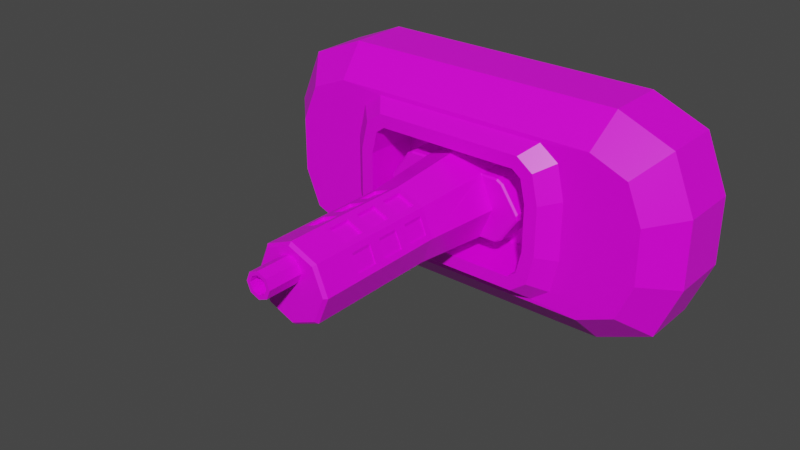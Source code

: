 # Source: WW1SideMG.blend  (saved by Blender 2.91.10; exported with 4.5.12 LTS)
import bpy
from mathutils import Matrix  # noqa: F401  (used for matrix-valued properties, if any)

bpy.ops.wm.read_factory_settings(use_empty=True)
scene = bpy.context.scene
scene.name = 'Scene'

# ---- collections
col_collection = bpy.data.collections.new('Collection'); scene.collection.children.link(col_collection)

# ---- images (referenced by path relative to the original .blend; pixels are not part of the script)
import os
ASSET_DIR = os.environ.get("B2B_ASSET_DIR", "")  # directory of the original .blend (textures are referenced by path, not embedded)
HERE = os.path.dirname(os.path.abspath(__file__))  # packed textures are extracted next to this script under _unpacked/

def load_image(name, relpath, width, height, colorspace="sRGB"):
    """Load a texture the original file referenced (path relative to the .blend, or extracted next to this script)."""
    p = next((c for c in (os.path.join(HERE, relpath), os.path.join(ASSET_DIR, relpath)) if relpath and os.path.exists(c)), "")
    if p:
        img = bpy.data.images.load(p, check_existing=True)
        img.name = name
    else:  # same state as the original file: an image datablock whose file is absent (Cycles renders it pink)
        img = bpy.data.images.new(name, width, height)
        img.source = "FILE"
        img.filepath = "//" + (relpath or name)
    img.colorspace_settings.name = colorspace
    return img
img_green_team_png = load_image('green_team.png', 'green_team.png', 1024, 1024, 'sRGB')

# ---- materials (node trees are filled in below, after node groups)
mat_material = bpy.data.materials.new('Material')
mat_material.alpha_threshold = 0.0
mat_material.use_transparent_shadow = False
mat_material.line_color = (0.0, 0.0, 0.0, 1.0)

# ---- material node trees
mat_material.use_nodes = True; mat_material.node_tree.nodes.clear()
_N = mat_material.node_tree.nodes; _L = mat_material.node_tree.links
n0 = _N.new('ShaderNodeOutputMaterial'); n0.name = 'Material Output'; n0.location = (300, 300)
n1 = _N.new('ShaderNodeBsdfPrincipled'); n1.name = 'Principled BSDF'; n1.location = (10, 300)
n1.distribution = 'GGX'
n1.subsurface_method = 'BURLEY'
n1.inputs[2].default_value = 0.4
n1.inputs[3].default_value = 1.45
n1.inputs[27].default_value = (0.0, 0.0, 0.0, 1.0)
n1.inputs[28].default_value = 1.0
n2 = _N.new('ShaderNodeTexImage'); n2.name = 'Image Texture'; n2.location = (-280, 280)
n2.image = img_green_team_png
_L.new(n1.outputs[0], n0.inputs[0])
_L.new(n2.outputs[0], n1.inputs[0])
n0.is_active_output = True

# ---- world
world_world = bpy.data.worlds.new('World'); scene.world = world_world
world_world.use_nodes = True; world_world.node_tree.nodes.clear()
_N = world_world.node_tree.nodes; _L = world_world.node_tree.links
n0 = _N.new('ShaderNodeOutputWorld'); n0.name = 'World Output'; n0.location = (300, 300)
n1 = _N.new('ShaderNodeBackground'); n1.name = 'Background'; n1.location = (10, 300)
n1.inputs[0].default_value = (0.05088, 0.05088, 0.05088, 1.0)
_L.new(n1.outputs[0], n0.inputs[0])
n0.is_active_output = True
world_world.color = (0.05088, 0.05088, 0.05088)
world_world.use_sun_shadow = False
world_world.sun_shadow_jitter_overblur = 0.0

# ---- meshes
me_cube = bpy.data.meshes.new('Cube')
me_cube.from_pydata([(0.6846, 0.1678, 0.5333), (1.057, 0.1678, 0.1608), (0.9479, 0.1678, 0.4242), (1.057, 0.1678, -0.1608), (0.6846, 0.1678, -0.5333), (0.9479, 0.1678, -0.4242), (-1.057, 0.1678, 0.1608), (-0.6846, 0.1678, 0.5333), (-0.9479, 0.1678, 0.4242), (-0.6846, 0.1678, -0.5333), (-1.057, 0.1678, -0.1608), (-0.9479, 0.1678, -0.4242), (0.5556, -0.2693, 0.1386), (1.057, -0.1204, 0.1608), (0.4274, -0.2693, 0.3679), (0.6846, -0.1204, 0.5333), (0.5181, -0.2693, 0.3007), (0.9479, -0.1204, 0.4242), (0.4274, -0.2693, -0.3679), (0.6846, -0.1204, -0.5333), (0.5556, -0.2693, -0.1386), (1.057, -0.1204, -0.1608), (0.5181, -0.2693, -0.3007), (0.9479, -0.1204, -0.4242), (-0.4274, -0.2693, 0.3679), (-0.6846, -0.1204, 0.5333), (-0.5556, -0.2693, 0.1386), (-1.057, -0.1204, 0.1608), (-0.5181, -0.2693, 0.3007), (-0.9479, -0.1204, 0.4242), (-0.5556, -0.2693, -0.1386), (-1.057, -0.1204, -0.1608), (-0.4274, -0.2693, -0.3679), (-0.6846, -0.1204, -0.5333), (-0.5181, -0.2693, -0.3007), (-0.9479, -0.1204, -0.4242), (-0.6554, -0.267, -0.3867), (-0.8357, -0.267, -0.312), (-0.9104, -0.267, -0.1317), (0.6554, -0.267, 0.3867), (0.8357, -0.267, 0.312), (0.9104, -0.267, 0.1317), (-0.8357, -0.267, 0.312), (-0.6554, -0.267, 0.3867), (-0.9104, -0.267, 0.1317), (0.8357, -0.267, -0.312), (0.6554, -0.267, -0.3867), (0.9104, -0.267, -0.1317), (-0.3462, -0.3425, -0.2538), (-0.3893, -0.3425, -0.2218), (-0.4148, -0.3425, -0.1118), (0.3462, -0.3425, 0.2538), (0.3893, -0.3425, 0.2218), (0.4148, -0.3425, 0.1118), (-0.3893, -0.3425, 0.2218), (-0.3462, -0.3425, 0.2538), (-0.4148, -0.3425, 0.1118), (0.3893, -0.3425, -0.2218), (0.3462, -0.3425, -0.2538), (0.4148, -0.3425, -0.1118), (-0.3666, -0.3425, -0.3156), (-0.4444, -0.3425, -0.2579), (-0.4766, -0.3425, -0.1189), (0.3666, -0.3425, 0.3156), (0.4444, -0.3425, 0.2579), (0.4766, -0.3425, 0.1189), (-0.4444, -0.3425, 0.2579), (-0.3666, -0.3425, 0.3156), (-0.4766, -0.3425, 0.1189), (0.4444, -0.3425, -0.2579), (0.3666, -0.3425, -0.3156), (0.4766, -0.3425, -0.1189), (-0.3462, -0.06631, -0.2538), (-0.3893, -0.06631, -0.2218), (-0.4148, -0.06631, -0.1118), (0.3462, -0.06631, 0.2538), (0.3893, -0.06631, 0.2218), (0.4148, -0.06631, 0.1118), (-0.3893, -0.06631, 0.2218), (-0.3462, -0.06631, 0.2538), (-0.4148, -0.06631, 0.1118), (0.3893, -0.06631, -0.2218), (0.3462, -0.06631, -0.2538), (0.4148, -0.06631, -0.1118)], [], [(23, 5, 3, 21), (11, 35, 31, 10), (0, 15, 17, 2), (19, 4, 5, 23), (22, 20, 71, 69), (9, 33, 35, 11), (0, 7, 25, 15), (3, 1, 13, 21), (29, 8, 6, 27), (31, 27, 6, 10), (9, 4, 19, 33), (25, 7, 8, 29), (9, 11, 10, 6, 8, 7, 0, 2, 1, 3, 5, 4), (36, 37, 35, 33), (37, 38, 31, 35), (39, 40, 17, 15), (40, 41, 13, 17), (42, 43, 25, 29), (44, 42, 29, 27), (45, 46, 19, 23), (47, 45, 23, 21), (41, 47, 21, 13), (43, 39, 15, 25), (46, 36, 33, 19), (27, 31, 38, 44), (2, 17, 13, 1), (32, 34, 37, 36), (34, 30, 38, 37), (14, 16, 40, 39), (16, 12, 41, 40), (28, 24, 43, 42), (26, 28, 42, 44), (22, 18, 46, 45), (20, 22, 45, 47), (12, 20, 47, 41), (24, 14, 39, 43), (18, 32, 36, 46), (30, 26, 44, 38), (48, 58, 82, 72), (24, 28, 66, 67), (26, 30, 62, 68), (30, 34, 61, 62), (20, 12, 65, 71), (28, 26, 68, 66), (16, 14, 63, 64), (14, 24, 67, 63), (18, 22, 69, 70), (12, 16, 64, 65), (32, 18, 70, 60), (34, 32, 60, 61), (48, 49, 61, 60), (49, 50, 62, 61), (51, 52, 64, 63), (52, 53, 65, 64), (54, 55, 67, 66), (56, 54, 66, 68), (57, 58, 70, 69), (59, 57, 69, 71), (53, 59, 71, 65), (55, 51, 63, 67), (58, 48, 60, 70), (50, 56, 68, 62), (82, 81, 83, 77, 76, 75, 79, 78, 80, 74, 73, 72), (49, 48, 72, 73), (57, 59, 83, 81), (55, 54, 78, 79), (56, 50, 74, 80), (50, 49, 73, 74), (59, 53, 77, 83), (54, 56, 80, 78), (52, 51, 75, 76), (51, 55, 79, 75), (58, 57, 81, 82), (53, 52, 76, 77)])
_uv = me_cube.uv_layers.new(name='UVMap')
_uv.uv.foreach_set('vector', [0.1688, 0.5222, 0.1688, 0.5222, 0.1688, 0.5222, 0.1688, 0.5222, 0.1688, 0.5222, 0.1688, 0.5222, 0.1688, 0.5222, 0.1688, 0.5222, 0.1688, 0.5222, 0.1688, 0.5222, 0.1688, 0.5222, 0.1688, 0.5222, 0.1688, 0.5222, 0.1688, 0.5222, 0.1688, 0.5222, 0.1688, 0.5222, 0.1396, 0.4534, 0.1396, 0.4534, 0.1396, 0.4534, 0.1396, 0.4534, 0.1688, 0.5222, 0.1688, 0.5222, 0.1688, 0.5222, 0.1688, 0.5222, 0.1688, 0.5222, 0.1688, 0.5222, 0.1688, 0.5222, 0.1688, 0.5222, 0.1688, 0.5222, 0.1688, 0.5222, 0.1688, 0.5222, 0.1688, 0.5222, 0.1688, 0.5222, 0.1688, 0.5222, 0.1688, 0.5222, 0.1688, 0.5222, 0.1688, 0.5222, 0.1688, 0.5222, 0.1688, 0.5222, 0.1688, 0.5222, 0.1688, 0.5222, 0.1688, 0.5222, 0.1688, 0.5222, 0.1688, 0.5222, 0.1688, 0.5222, 0.1688, 0.5222, 0.1688, 0.5222, 0.1688, 0.5222, 0.1396, 0.4534, 0.1396, 0.4534, 0.1396, 0.4534, 0.1396, 0.4534, 0.1396, 0.4534, 0.1396, 0.4534, 0.1396, 0.4534, 0.1396, 0.4534, 0.1396, 0.4534, 0.1396, 0.4534, 0.1396, 0.4534, 0.1396, 0.4534, 0.1396, 0.4534, 0.1396, 0.4534, 0.1396, 0.4534, 0.1396, 0.4534, 0.1396, 0.4534, 0.1396, 0.4534, 0.1396, 0.4534, 0.1396, 0.4534, 0.1396, 0.4534, 0.1396, 0.4534, 0.1396, 0.4534, 0.1396, 0.4534, 0.1396, 0.4534, 0.1396, 0.4534, 0.1396, 0.4534, 0.1396, 0.4534, 0.1396, 0.4534, 0.1396, 0.4534, 0.1396, 0.4534, 0.1396, 0.4534, 0.1396, 0.4534, 0.1396, 0.4534, 0.1396, 0.4534, 0.1396, 0.4534, 0.1396, 0.4534, 0.1396, 0.4534, 0.1396, 0.4534, 0.1396, 0.4534, 0.1396, 0.4534, 0.1396, 0.4534, 0.1396, 0.4534, 0.1396, 0.4534, 0.1396, 0.4534, 0.1396, 0.4534, 0.1396, 0.4534, 0.1396, 0.4534, 0.1396, 0.4534, 0.1396, 0.4534, 0.1396, 0.4534, 0.1396, 0.4534, 0.1396, 0.4534, 0.1396, 0.4534, 0.1396, 0.4534, 0.1396, 0.4534, 0.1396, 0.4534, 0.1396, 0.4534, 0.1396, 0.4534, 0.1396, 0.4534, 0.1688, 0.5222, 0.1688, 0.5222, 0.1688, 0.5222, 0.1688, 0.5222, 0.1396, 0.4534, 0.1396, 0.4534, 0.1396, 0.4534, 0.1396, 0.4534, 0.1396, 0.4534, 0.1396, 0.4534, 0.1396, 0.4534, 0.1396, 0.4534, 0.1396, 0.4534, 0.1396, 0.4534, 0.1396, 0.4534, 0.1396, 0.4534, 0.1396, 0.4534, 0.1396, 0.4534, 0.1396, 0.4534, 0.1396, 0.4534, 0.1396, 0.4534, 0.1396, 0.4534, 0.1396, 0.4534, 0.1396, 0.4534, 0.1396, 0.4534, 0.1396, 0.4534, 0.1396, 0.4534, 0.1396, 0.4534, 0.1396, 0.4534, 0.1396, 0.4534, 0.1396, 0.4534, 0.1396, 0.4534, 0.1396, 0.4534, 0.1396, 0.4534, 0.1396, 0.4534, 0.1396, 0.4534, 0.1396, 0.4534, 0.1396, 0.4534, 0.1396, 0.4534, 0.1396, 0.4534, 0.1396, 0.4534, 0.1396, 0.4534, 0.1396, 0.4534, 0.1396, 0.4534, 0.1396, 0.4534, 0.1396, 0.4534, 0.1396, 0.4534, 0.1396, 0.4534, 0.1396, 0.4534, 0.1396, 0.4534, 0.1396, 0.4534, 0.1396, 0.4534, 0.8625, 0.6934, 0.8625, 0.6934, 0.8625, 0.6934, 0.8625, 0.6934, 0.1396, 0.4534, 0.1396, 0.4534, 0.1396, 0.4534, 0.1396, 0.4534, 0.1396, 0.4534, 0.1396, 0.4534, 0.1396, 0.4534, 0.1396, 0.4534, 0.1396, 0.4534, 0.1396, 0.4534, 0.1396, 0.4534, 0.1396, 0.4534, 0.1396, 0.4534, 0.1396, 0.4534, 0.1396, 0.4534, 0.1396, 0.4534, 0.1396, 0.4534, 0.1396, 0.4534, 0.1396, 0.4534, 0.1396, 0.4534, 0.1396, 0.4534, 0.1396, 0.4534, 0.1396, 0.4534, 0.1396, 0.4534, 0.1396, 0.4534, 0.1396, 0.4534, 0.1396, 0.4534, 0.1396, 0.4534, 0.1396, 0.4534, 0.1396, 0.4534, 0.1396, 0.4534, 0.1396, 0.4534, 0.1396, 0.4534, 0.1396, 0.4534, 0.1396, 0.4534, 0.1396, 0.4534, 0.1396, 0.4534, 0.1396, 0.4534, 0.1396, 0.4534, 0.1396, 0.4534, 0.1396, 0.4534, 0.1396, 0.4534, 0.1396, 0.4534, 0.1396, 0.4534, 0.1396, 0.4534, 0.1396, 0.4534, 0.1396, 0.4534, 0.1396, 0.4534, 0.1396, 0.4534, 0.1396, 0.4534, 0.1396, 0.4534, 0.1396, 0.4534, 0.1396, 0.4534, 0.1396, 0.4534, 0.1396, 0.4534, 0.1396, 0.4534, 0.1396, 0.4534, 0.1396, 0.4534, 0.1396, 0.4534, 0.1396, 0.4534, 0.1396, 0.4534, 0.1396, 0.4534, 0.1396, 0.4534, 0.1396, 0.4534, 0.1396, 0.4534, 0.1396, 0.4534, 0.1396, 0.4534, 0.1396, 0.4534, 0.1396, 0.4534, 0.1396, 0.4534, 0.1396, 0.4534, 0.1396, 0.4534, 0.1396, 0.4534, 0.1396, 0.4534, 0.1396, 0.4534, 0.1396, 0.4534, 0.1396, 0.4534, 0.1396, 0.4534, 0.1396, 0.4534, 0.1396, 0.4534, 0.1396, 0.4534, 0.1396, 0.4534, 0.1396, 0.4534, 0.1396, 0.4534, 0.1396, 0.4534, 0.1396, 0.4534, 0.1396, 0.4534, 0.1396, 0.4534, 0.1396, 0.4534, 0.1396, 0.4534, 0.1396, 0.4534, 0.1396, 0.4534, 0.8187, 0.8647, 0.8187, 0.8647, 0.8187, 0.8647, 0.8187, 0.8647, 0.8187, 0.8647, 0.8187, 0.8647, 0.8187, 0.8647, 0.8187, 0.8647, 0.8187, 0.8647, 0.8187, 0.8647, 0.8187, 0.8647, 0.8187, 0.8647, 0.8625, 0.6934, 0.8625, 0.6934, 0.8625, 0.6934, 0.8625, 0.6934, 0.8625, 0.6934, 0.8625, 0.6934, 0.8625, 0.6934, 0.8625, 0.6934, 0.8625, 0.6934, 0.8625, 0.6934, 0.8625, 0.6934, 0.8625, 0.6934, 0.8625, 0.6934, 0.8625, 0.6934, 0.8625, 0.6934, 0.8625, 0.6934, 0.8625, 0.6934, 0.8625, 0.6934, 0.8625, 0.6934, 0.8625, 0.6934, 0.8625, 0.6934, 0.8625, 0.6934, 0.8625, 0.6934, 0.8625, 0.6934, 0.8625, 0.6934, 0.8625, 0.6934, 0.8625, 0.6934, 0.8625, 0.6934, 0.8625, 0.6934, 0.8625, 0.6934, 0.8625, 0.6934, 0.8625, 0.6934, 0.8625, 0.6934, 0.8625, 0.6934, 0.8625, 0.6934, 0.8625, 0.6934, 0.8625, 0.6934, 0.8625, 0.6934, 0.8625, 0.6934, 0.8625, 0.6934, 0.8625, 0.6934, 0.8625, 0.6934, 0.8625, 0.6934, 0.8625, 0.6934])
me_cube.materials.append(mat_material)
me_cube.use_remesh_preserve_volume = False
me_cube.use_remesh_preserve_attributes = False
me_cube.use_mirror_vertex_groups = False
me_cube.update()
me_cylinder = bpy.data.meshes.new('Cylinder')
me_cylinder.from_pydata([(-4.173e-08, -0.01691, 0.2159), (-4.283e-08, -0.6556, 0.1819), (0.1527, -0.01691, 0.1527), (0.1286, -0.6556, 0.1286), (0.2159, -0.01691, -5.209e-08), (0.1819, -0.6556, -2.361e-08), (0.1527, -0.01691, -0.1527), (0.1286, -0.6556, -0.1286), (-6.061e-08, -0.01691, -0.2159), (-6.061e-08, -0.6556, -0.1819), (-0.1527, -0.01691, -0.1527), (-0.1286, -0.6556, -0.1286), (-0.2159, -0.01691, -3.922e-08), (-0.1819, -0.6556, -1.184e-08), (-0.1527, -0.01691, 0.1527), (-0.1286, -0.6556, 0.1286), (-4.173e-08, -0.2839, 0.2159), (0.2159, -0.2839, -2.635e-08), (-6.061e-08, -0.2839, -0.2159), (-0.2159, -0.2839, -1.348e-08), (0.1188, -1.293, 0.1188), (-4.328e-08, -1.293, 0.168), (0.168, -1.293, 1.237e-08), (0.1188, -1.293, -0.1188), (-6.038e-08, -1.293, -0.168), (-0.1188, -1.293, -0.1188), (-0.168, -1.293, 2.37e-08), (-0.1188, -1.293, 0.1188), (-5.643e-08, -1.24, 0.1301), (-5.7e-08, -1.457, 0.1123), (0.04268, -1.24, 0.1124), (0.03008, -1.457, 0.09979), (0.06035, -1.24, 0.06971), (0.04254, -1.457, 0.06971), (0.04268, -1.24, 0.02704), (0.03008, -1.457, 0.03964), (-5.115e-08, -1.24, 0.009362), (-5.201e-08, -1.457, 0.02718), (0.2318, -0.01691, 0.1527), (0.2619, -0.01691, 0.1367), (0.3442, -0.01691, 0.01593), (0.3442, -0.01691, -0.01593), (0.3358, -0.01691, -5.209e-08), (0.3358, -0.2839, -2.635e-08), (0.2619, -0.01691, -0.1367), (0.2318, -0.01691, -0.1527), (-0.2318, -0.01691, -0.1527), (-0.2619, -0.01691, -0.1367), (-0.3442, -0.01691, -0.01593), (-0.3442, -0.01691, 0.01593), (-0.3358, -0.01691, -3.922e-08), (-0.3358, -0.2839, -1.348e-08), (-0.2619, -0.01691, 0.1367), (-0.2318, -0.01691, 0.1527), (-0.03008, -1.457, 0.09979), (-0.04268, -1.24, 0.1124), (-0.04254, -1.457, 0.06971), (-0.06035, -1.24, 0.06971), (-0.03008, -1.457, 0.03964), (-0.04268, -1.24, 0.02704), (0.04268, -1.457, 0.02704), (0.06035, -1.457, 0.06971), (-5.643e-08, -1.457, 0.1301), (-0.04268, -1.457, 0.1124), (0.04268, -1.457, 0.1124), (-5.115e-08, -1.457, 0.009362), (-0.06035, -1.457, 0.06971), (-0.04268, -1.457, 0.02704), (0.03008, -1.38, 0.03964), (0.04254, -1.38, 0.06971), (-5.7e-08, -1.38, 0.1123), (-0.03008, -1.38, 0.09979), (0.03008, -1.38, 0.09979), (-5.201e-08, -1.38, 0.02718), (-0.04254, -1.38, 0.06971), (-0.03008, -1.38, 0.03964), (0.1286, -1.279, 0.1286), (-4.283e-08, -1.279, 0.1819), (0.1819, -1.279, 1.215e-08), (0.1286, -1.279, -0.1286), (-6.061e-08, -1.279, -0.1819), (-0.1286, -1.279, -0.1286), (-0.1819, -1.279, 2.392e-08), (-0.1286, -1.279, 0.1286), (-6.061e-08, -0.8114, -0.1819), (-6.061e-08, -0.9673, -0.1819), (-6.061e-08, -1.123, -0.1819), (-0.1286, -1.123, -0.1286), (-0.1286, -0.9673, -0.1286), (-0.1286, -0.8114, -0.1286), (0.1819, -0.8114, -1.467e-08), (0.1819, -0.9673, -5.73e-09), (0.1819, -1.123, 3.209e-09), (0.1286, -1.123, -0.1286), (0.1286, -0.9673, -0.1286), (0.1286, -0.8114, -0.1286), (-4.283e-08, -0.8114, 0.1819), (-4.283e-08, -0.9673, 0.1819), (-4.283e-08, -1.123, 0.1819), (0.1286, -1.123, 0.1286), (0.1286, -0.9673, 0.1286), (0.1286, -0.8114, 0.1286), (-0.1286, -0.8114, 0.1286), (-0.1286, -0.9673, 0.1286), (-0.1286, -1.123, 0.1286), (-0.1819, -1.123, 1.498e-08), (-0.1819, -0.9673, 6.041e-09), (-0.1819, -0.8114, -2.897e-09), (-0.1391, -0.6829, 0.1034), (-0.1714, -0.6829, 0.02525), (-0.1714, -0.7841, 0.02525), (-0.1391, -0.7841, 0.1034), (-0.1391, -0.8388, 0.1034), (-0.1714, -0.8388, 0.02525), (-0.1714, -0.9399, 0.02525), (-0.1391, -0.9399, 0.1034), (-0.1391, -0.9946, 0.1034), (-0.1714, -0.9946, 0.02525), (-0.1714, -1.096, 0.02525), (-0.1391, -1.096, 0.1034), (0.1714, -0.6829, 0.02525), (0.1391, -0.6829, 0.1034), (0.1391, -0.7841, 0.1034), (0.1714, -0.7841, 0.02525), (0.1714, -0.8388, 0.02525), (0.1391, -0.8388, 0.1034), (0.1391, -0.9399, 0.1034), (0.1714, -0.9399, 0.02525), (0.1714, -0.9946, 0.02525), (0.1391, -0.9946, 0.1034), (0.1391, -1.096, 0.1034), (0.1714, -1.096, 0.02525), (-0.02525, -0.6829, 0.1714), (-0.1034, -0.6829, 0.1391), (-0.1034, -0.7841, 0.1391), (-0.02525, -0.7841, 0.1714), (-0.02525, -0.8388, 0.1714), (-0.1034, -0.8388, 0.1391), (-0.1034, -0.9399, 0.1391), (-0.02525, -0.9399, 0.1714), (-0.02525, -0.9946, 0.1714), (-0.1034, -0.9946, 0.1391), (-0.1034, -1.096, 0.1391), (-0.02525, -1.096, 0.1714), (0.1034, -0.6829, 0.1391), (0.02525, -0.6829, 0.1714), (0.02525, -0.7841, 0.1714), (0.1034, -0.7841, 0.1391), (0.1034, -0.8388, 0.1391), (0.02525, -0.8388, 0.1714), (0.02525, -0.9399, 0.1714), (0.1034, -0.9399, 0.1391), (0.1034, -0.9946, 0.1391), (0.02525, -0.9946, 0.1714), (0.02525, -1.096, 0.1714), (0.1034, -1.096, 0.1391), (-0.1391, -0.6829, 0.08958), (-0.1714, -0.6829, 0.01148), (-0.1391, -0.7841, 0.08958), (-0.1714, -0.7841, 0.01148), (-0.1714, -0.8388, 0.01148), (-0.1391, -0.8388, 0.08958), (-0.1391, -0.9399, 0.08958), (-0.1714, -0.9399, 0.01148), (-0.1714, -0.9946, 0.01148), (-0.1391, -0.9946, 0.08958), (-0.1391, -1.096, 0.08958), (-0.1714, -1.096, 0.01148), (0.1714, -0.6829, 0.01148), (0.1391, -0.6829, 0.08958), (0.1714, -0.7841, 0.01148), (0.1391, -0.7841, 0.08958), (0.1391, -0.8388, 0.08958), (0.1714, -0.8388, 0.01148), (0.1714, -0.9399, 0.01148), (0.1391, -0.9399, 0.08958), (0.1391, -0.9946, 0.08958), (0.1714, -0.9946, 0.01148), (0.1714, -1.096, 0.01148), (0.1391, -1.096, 0.08958), (-0.02525, -0.6829, 0.1576), (-0.1034, -0.6829, 0.1253), (-0.02525, -0.7841, 0.1576), (-0.1034, -0.7841, 0.1253), (-0.1034, -0.8388, 0.1253), (-0.02525, -0.8388, 0.1576), (-0.02525, -0.9399, 0.1576), (-0.1034, -0.9399, 0.1253), (-0.1034, -0.9946, 0.1253), (-0.02525, -0.9946, 0.1576), (-0.02525, -1.096, 0.1576), (-0.1034, -1.096, 0.1253), (0.1034, -0.6829, 0.1253), (0.02525, -0.6829, 0.1576), (0.1034, -0.7841, 0.1253), (0.02525, -0.7841, 0.1576), (0.02525, -0.8388, 0.1576), (0.1034, -0.8388, 0.1253), (0.1034, -0.9399, 0.1253), (0.02525, -0.9399, 0.1576), (0.02525, -0.9946, 0.1576), (0.1034, -0.9946, 0.1253), (0.1034, -1.096, 0.1253), (0.02525, -1.096, 0.1576), (0.1559, -0.2839, 0.1449), (0.1527, -0.2762, 0.1527), (0.1455, -0.2839, 0.1556), (0.1514, -0.2914, 0.1514), (0.1527, -0.2762, -0.1527), (0.1559, -0.2839, -0.1449), (0.1514, -0.2914, -0.1514), (0.1455, -0.2839, -0.1556), (-0.1559, -0.2839, -0.1449), (-0.1527, -0.2762, -0.1527), (-0.1455, -0.2839, -0.1556), (-0.1514, -0.2914, -0.1514), (-0.1527, -0.2762, 0.1527), (-0.1559, -0.2839, 0.1449), (-0.1514, -0.2914, 0.1514), (-0.1455, -0.2839, 0.1556), (0.2551, -0.2839, 0.1316), (0.2619, -0.2762, 0.1367), (0.2299, -0.2839, 0.1449), (0.2318, -0.2762, 0.1527), (0.3397, -0.2839, -0.00734), (0.3442, -0.2762, -0.01593), (0.3442, -0.2762, 0.01593), (0.3397, -0.2839, 0.00734), (0.2299, -0.2839, -0.1449), (0.2318, -0.2762, -0.1527), (0.2551, -0.2839, -0.1316), (0.2619, -0.2762, -0.1367), (-0.2551, -0.2839, -0.1316), (-0.2619, -0.2762, -0.1367), (-0.2299, -0.2839, -0.1449), (-0.2318, -0.2762, -0.1527), (-0.3397, -0.2839, 0.00734), (-0.3442, -0.2762, 0.01593), (-0.3442, -0.2762, -0.01593), (-0.3397, -0.2839, -0.00734), (-0.2299, -0.2839, 0.1449), (-0.2318, -0.2762, 0.1527), (-0.2551, -0.2839, 0.1316), (-0.2619, -0.2762, 0.1367)], [], [(204, 17, 43, 227, 220, 222), (12, 10, 46, 47, 48, 50), (4, 2, 38, 39, 40, 42), (7, 9, 18, 211, 210), (212, 19, 51, 239, 232, 234), (14, 216, 219, 16, 0), (87, 86, 80, 81), (14, 12, 50, 49, 52, 53), (15, 1, 16, 219, 218), (0, 2, 4, 6, 8, 10, 12, 14), (0, 16, 206, 205, 2), (2, 205, 223, 38), (208, 6, 45, 229), (9, 11, 215, 214, 18), (8, 18, 214, 213, 10), (10, 213, 235, 46), (216, 14, 53, 241), (221, 39, 38, 223), (20, 21, 27, 26, 25, 24, 23, 22), (93, 92, 78, 79), (99, 98, 77, 76), (98, 104, 83, 77), (105, 87, 81, 82), (86, 93, 79, 80), (92, 99, 76, 78), (104, 105, 82, 83), (3, 5, 17, 204, 207), (6, 4, 42, 41, 44, 45), (11, 13, 19, 212, 215), (13, 15, 218, 217, 19), (5, 7, 210, 209, 17), (229, 45, 44, 231), (6, 208, 211, 18, 8), (236, 239, 51), (17, 209, 228, 230, 224, 43), (241, 53, 52, 243), (19, 217, 240, 242, 236, 51), (40, 41, 42), (225, 41, 40, 226), (48, 49, 50), (237, 49, 48, 238), (39, 221, 226, 40), (41, 225, 231, 44), (233, 47, 46, 235), (47, 233, 238, 48), (49, 237, 243, 52), (224, 227, 43), (65, 36, 34, 60), (60, 34, 32, 61), (61, 32, 30, 64), (64, 30, 28, 62), (62, 28, 55, 63), (63, 55, 57, 66), (34, 36, 59, 57, 55, 28, 30, 32), (66, 57, 59, 67), (67, 59, 36, 65), (56, 58, 75, 74), (33, 35, 60, 61), (54, 29, 62, 63), (29, 31, 64, 62), (35, 37, 65, 60), (31, 33, 61, 64), (56, 54, 63, 66), (58, 56, 66, 67), (37, 58, 67, 65), (73, 68, 69, 72, 70, 71, 74, 75), (33, 31, 72, 69), (31, 29, 70, 72), (35, 33, 69, 68), (58, 37, 73, 75), (54, 56, 74, 71), (37, 35, 68, 73), (29, 54, 71, 70), (21, 20, 76, 77), (20, 22, 78, 76), (22, 23, 79, 78), (23, 24, 80, 79), (24, 25, 81, 80), (25, 26, 82, 81), (26, 27, 83, 82), (27, 21, 77, 83), (133, 134, 183, 181), (153, 154, 203, 200), (115, 112, 161, 162), (135, 132, 180, 182), (155, 152, 201, 202), (126, 127, 174, 175), (9, 7, 95, 84), (84, 95, 94, 85), (85, 94, 93, 86), (13, 11, 89, 107), (107, 89, 88, 106), (106, 88, 87, 105), (112, 113, 160, 161), (146, 147, 194, 195), (132, 133, 181, 180), (152, 153, 200, 201), (125, 126, 175, 172), (145, 146, 195, 193), (7, 5, 90, 95), (95, 90, 91, 94), (94, 91, 92, 93), (11, 9, 84, 89), (89, 84, 85, 88), (88, 85, 86, 87), (15, 13, 109, 108), (13, 107, 110, 109), (107, 102, 111, 110), (102, 15, 108, 111), (102, 107, 113, 112), (107, 106, 114, 113), (106, 103, 115, 114), (103, 102, 112, 115), (103, 106, 117, 116), (106, 105, 118, 117), (105, 104, 119, 118), (104, 103, 116, 119), (5, 3, 121, 120), (3, 101, 122, 121), (101, 90, 123, 122), (90, 5, 120, 123), (90, 101, 125, 124), (101, 100, 126, 125), (100, 91, 127, 126), (91, 90, 124, 127), (91, 100, 129, 128), (100, 99, 130, 129), (99, 92, 131, 130), (92, 91, 128, 131), (1, 15, 133, 132), (15, 102, 134, 133), (102, 96, 135, 134), (96, 1, 132, 135), (96, 102, 137, 136), (102, 103, 138, 137), (103, 97, 139, 138), (97, 96, 136, 139), (97, 103, 141, 140), (103, 104, 142, 141), (104, 98, 143, 142), (98, 97, 140, 143), (3, 1, 145, 144), (1, 96, 146, 145), (96, 101, 147, 146), (101, 3, 144, 147), (101, 96, 149, 148), (96, 97, 150, 149), (97, 100, 151, 150), (100, 101, 148, 151), (100, 97, 153, 152), (97, 98, 154, 153), (98, 99, 155, 154), (99, 100, 152, 155), (156, 157, 159, 158), (161, 160, 163, 162), (165, 164, 167, 166), (168, 169, 171, 170), (173, 172, 175, 174), (177, 176, 179, 178), (180, 181, 183, 182), (185, 184, 187, 186), (189, 188, 191, 190), (192, 193, 195, 194), (197, 196, 199, 198), (201, 200, 203, 202), (113, 114, 163, 160), (140, 141, 188, 189), (154, 155, 202, 203), (120, 121, 169, 168), (134, 135, 182, 183), (114, 115, 162, 163), (143, 140, 189, 190), (123, 120, 168, 170), (141, 142, 191, 188), (121, 122, 171, 169), (148, 149, 196, 197), (128, 129, 176, 177), (142, 143, 190, 191), (108, 109, 157, 156), (122, 123, 170, 171), (151, 148, 197, 198), (131, 128, 177, 178), (111, 108, 156, 158), (149, 150, 199, 196), (129, 130, 179, 176), (109, 110, 159, 157), (136, 137, 184, 185), (150, 151, 198, 199), (116, 117, 164, 165), (130, 131, 178, 179), (110, 111, 158, 159), (139, 136, 185, 186), (119, 116, 165, 166), (137, 138, 187, 184), (117, 118, 167, 164), (144, 145, 193, 192), (124, 125, 172, 173), (138, 139, 186, 187), (118, 119, 166, 167), (147, 144, 192, 194), (127, 124, 173, 174), (204, 205, 206, 207), (208, 209, 210, 211), (212, 213, 214, 215), (216, 217, 218, 219), (225, 226, 227, 224), (237, 238, 239, 236), (222, 220, 221, 223), (230, 228, 229, 231), (234, 232, 233, 235), (242, 240, 241, 243), (220, 227, 226, 221), (223, 205, 204, 222), (224, 230, 231, 225), (208, 229, 228, 209), (212, 234, 235, 213), (232, 239, 238, 233), (236, 242, 243, 237), (216, 241, 240, 217), (1, 3, 207, 206, 16)])
_uv = me_cylinder.uv_layers.new(name='UVMap')
_uv.uv.foreach_set('vector', [0.8, 0.6737, 0.8, 0.6737, 0.8, 0.6737, 0.8, 0.6737, 0.8, 0.6737, 0.8, 0.6737, 0.8, 0.6737, 0.8, 0.6737, 0.8, 0.6737, 0.8, 0.6737, 0.8, 0.6737, 0.8, 0.6737, 0.8, 0.6737, 0.8, 0.6737, 0.8, 0.6737, 0.8, 0.6737, 0.8, 0.6737, 0.8, 0.6737, 0.8, 0.6738, 0.8, 0.6738, 0.8, 0.6737, 0.8, 0.6738, 0.8, 0.6737, 0.8, 0.6737, 0.8, 0.6737, 0.8, 0.6737, 0.8, 0.6737, 0.8, 0.6737, 0.8, 0.6737, 0.8, 0.6737, 0.8, 0.6737, 0.8, 0.6737, 0.8, 0.6737, 0.8, 0.6737, 0.8, 0.6737, 0.8, 0.6738, 0.8, 0.6738, 0.8, 0.6737, 0.8, 0.6737, 0.8, 0.6737, 0.8, 0.6737, 0.8, 0.6737, 0.8, 0.6737, 0.8, 0.6737, 0.8, 0.6737, 0.8, 0.6737, 0.8, 0.6737, 0.8, 0.6737, 0.8, 0.6737, 0.8, 0.6737, 0.8, 0.6737, 0.8, 0.6737, 0.8, 0.6737, 0.8, 0.6737, 0.8, 0.6737, 0.8, 0.6737, 0.8, 0.6737, 0.8, 0.6737, 0.8, 0.6737, 0.8, 0.6737, 0.8, 0.6737, 0.8, 0.6737, 0.8, 0.6737, 0.8, 0.6737, 0.8, 0.6737, 0.8, 0.6737, 0.8, 0.6737, 0.8, 0.6737, 0.8, 0.6737, 0.8, 0.6737, 0.8, 0.6738, 0.8, 0.6737, 0.8, 0.6737, 0.8, 0.6737, 0.8, 0.6737, 0.8, 0.6737, 0.8, 0.6737, 0.8, 0.6737, 0.8, 0.6737, 0.8, 0.6737, 0.8, 0.6737, 0.8, 0.6737, 0.8, 0.6737, 0.8, 0.6737, 0.8, 0.6737, 0.8, 0.6737, 0.8, 0.6737, 0.8, 0.6737, 0.8, 0.6737, 0.8, 0.6737, 0.8, 0.6737, 0.8, 0.6737, 0.8, 0.6737, 0.8, 0.6737, 0.8, 0.6737, 0.8, 0.6737, 0.8, 0.6737, 0.8, 0.6737, 0.8, 0.6737, 0.8, 0.6737, 0.8, 0.6738, 0.8, 0.6737, 0.8, 0.6737, 0.8, 0.6738, 0.8, 0.6737, 0.8, 0.6737, 0.8, 0.6737, 0.8, 0.6737, 0.8, 0.6737, 0.8, 0.6737, 0.8, 0.6737, 0.8, 0.6737, 0.8, 0.6737, 0.8, 0.6737, 0.8, 0.6737, 0.8, 0.6737, 0.8, 0.6738, 0.8, 0.6738, 0.8, 0.6738, 0.8, 0.6738, 0.8, 0.6737, 0.8, 0.6737, 0.8, 0.6737, 0.8, 0.6737, 0.8, 0.6737, 0.8, 0.6737, 0.8, 0.6737, 0.8, 0.6737, 0.8, 0.6737, 0.8, 0.6737, 0.8, 0.6737, 0.8, 0.6737, 0.8, 0.6737, 0.8, 0.6737, 0.8, 0.6737, 0.8, 0.6737, 0.8, 0.6737, 0.8, 0.6738, 0.8, 0.6737, 0.8, 0.6737, 0.8, 0.6737, 0.8, 0.6737, 0.8, 0.6737, 0.8, 0.6737, 0.8, 0.6737, 0.8, 0.6737, 0.8, 0.6737, 0.8, 0.6737, 0.8, 0.6737, 0.8, 0.6737, 0.8, 0.6738, 0.8, 0.6737, 0.8, 0.6737, 0.8, 0.6737, 0.8, 0.6737, 0.8, 0.6737, 0.8, 0.6737, 0.8, 0.6737, 0.8, 0.6737, 0.8, 0.6737, 0.8, 0.6737, 0.8, 0.6737, 0.8, 0.6737, 0.8, 0.6737, 0.8, 0.6737, 0.8, 0.6737, 0.8, 0.6737, 0.8, 0.6737, 0.8, 0.6737, 0.8, 0.6737, 0.8, 0.6737, 0.8, 0.6737, 0.8, 0.6737, 0.8, 0.6737, 0.8, 0.6737, 0.8, 0.6737, 0.8, 0.6737, 0.8, 0.6737, 0.8, 0.6737, 0.8, 0.6737, 0.8, 0.6737, 0.8, 0.6737, 0.8, 0.6737, 0.8, 0.6737, 0.8, 0.6737, 0.8, 0.6737, 0.8, 0.6737, 0.8, 0.6737, 0.8, 0.6737, 0.8, 0.6737, 0.8, 0.6737, 0.8, 0.6737, 0.8, 0.6737, 0.8, 0.6737, 0.8, 0.6737, 0.8, 0.6737, 0.8, 0.6737, 0.8, 0.6737, 0.8, 0.6737, 0.8, 0.6737, 0.8, 0.6737, 0.8, 0.6737, 0.8, 0.6737, 0.8, 0.6737, 0.8, 0.6737, 0.8, 0.6737, 0.8, 0.6737, 0.8, 0.6737, 0.8, 0.6737, 0.8, 0.6737, 0.8, 0.6737, 0.8, 0.6737, 0.8, 0.6737, 0.8, 0.6737, 0.8, 0.6737, 0.8, 0.6737, 0.8, 0.6737, 0.8, 0.6737, 0.8, 0.6737, 0.8667, 0.885, 0.8667, 0.885, 0.8667, 0.885, 0.8667, 0.885, 0.8667, 0.885, 0.8667, 0.885, 0.8667, 0.885, 0.8667, 0.885, 0.8667, 0.885, 0.8667, 0.885, 0.8667, 0.885, 0.8667, 0.885, 0.8667, 0.885, 0.8667, 0.885, 0.8667, 0.885, 0.8667, 0.885, 0.8667, 0.885, 0.8667, 0.885, 0.8667, 0.885, 0.8667, 0.885, 0.8667, 0.885, 0.8667, 0.885, 0.8667, 0.885, 0.8667, 0.885, 0.8667, 0.885, 0.8667, 0.885, 0.8667, 0.885, 0.8667, 0.885, 0.8667, 0.885, 0.8667, 0.885, 0.8667, 0.885, 0.8667, 0.885, 0.8667, 0.885, 0.8667, 0.885, 0.8667, 0.885, 0.8667, 0.885, 0.8667, 0.885, 0.8667, 0.885, 0.8667, 0.885, 0.8667, 0.885, 0.8667, 0.885, 0.8667, 0.885, 0.8667, 0.885, 0.8667, 0.885, 0.8667, 0.885, 0.8667, 0.885, 0.8667, 0.885, 0.8667, 0.885, 0.8667, 0.885, 0.8667, 0.885, 0.8667, 0.885, 0.8667, 0.885, 0.8667, 0.885, 0.8667, 0.885, 0.8667, 0.885, 0.8667, 0.885, 0.8667, 0.885, 0.8667, 0.885, 0.8667, 0.885, 0.8667, 0.885, 0.8667, 0.885, 0.8667, 0.885, 0.8667, 0.885, 0.8667, 0.885, 0.8667, 0.885, 0.8667, 0.885, 0.8667, 0.885, 0.8667, 0.885, 0.8667, 0.885, 0.8667, 0.885, 0.8667, 0.885, 0.8667, 0.885, 0.8667, 0.885, 0.8667, 0.885, 0.8667, 0.885, 0.8667, 0.885, 0.8667, 0.885, 0.8667, 0.885, 0.8667, 0.885, 0.8667, 0.885, 0.8667, 0.885, 0.8667, 0.885, 0.8667, 0.885, 0.8667, 0.885, 0.8667, 0.885, 0.8667, 0.885, 0.8667, 0.885, 0.8667, 0.885, 0.8667, 0.885, 0.8667, 0.885, 0.8667, 0.885, 0.8667, 0.885, 0.8667, 0.885, 0.8667, 0.885, 0.8667, 0.885, 0.8667, 0.885, 0.8667, 0.885, 0.8667, 0.885, 0.8667, 0.885, 0.8667, 0.885, 0.8667, 0.885, 0.8667, 0.885, 0.8667, 0.885, 0.8667, 0.885, 0.8667, 0.885, 0.8667, 0.885, 0.8667, 0.885, 0.8667, 0.885, 0.8667, 0.885, 0.8667, 0.885, 0.8667, 0.885, 0.8667, 0.885, 0.8, 0.6737, 0.8, 0.6737, 0.8, 0.6737, 0.8, 0.6737, 0.8, 0.6737, 0.8, 0.6737, 0.8, 0.6737, 0.8, 0.6737, 0.8, 0.6737, 0.8, 0.6737, 0.8, 0.6738, 0.8, 0.6737, 0.8, 0.6737, 0.8, 0.6737, 0.8, 0.6738, 0.8, 0.6738, 0.8, 0.6737, 0.8, 0.6737, 0.8, 0.6737, 0.8, 0.6738, 0.8, 0.6737, 0.8, 0.6737, 0.8, 0.6737, 0.8, 0.6737, 0.8, 0.6737, 0.8, 0.6737, 0.8, 0.6737, 0.8, 0.6737, 0.8, 0.6737, 0.8, 0.6737, 0.8, 0.6737, 0.8, 0.6737, 0.8, 0.6737, 0.8, 0.6737, 0.8, 0.6737, 0.8, 0.6737, 0.8, 0.6737, 0.8, 0.6737, 0.8, 0.6737, 0.8, 0.6737, 0.8, 0.6737, 0.8, 0.6737, 0.8, 0.6737, 0.8, 0.6737, 0.8, 0.6737, 0.8, 0.6737, 0.8, 0.6737, 0.8, 0.6737, 0.8, 0.6737, 0.8, 0.6737, 0.8, 0.6737, 0.8, 0.6737, 0.8, 0.6737, 0.8, 0.6737, 0.8, 0.6737, 0.8, 0.6737, 0.8, 0.6738, 0.8, 0.6738, 0.8, 0.6738, 0.8, 0.6738, 0.8, 0.6738, 0.8, 0.6738, 0.8, 0.6738, 0.8, 0.6738, 0.8, 0.6738, 0.8, 0.6738, 0.8, 0.6738, 0.8, 0.6738, 0.8, 0.6737, 0.8, 0.6737, 0.8, 0.6738, 0.8, 0.6737, 0.8, 0.6737, 0.8, 0.6738, 0.8, 0.6738, 0.8, 0.6737, 0.8, 0.6737, 0.8, 0.6738, 0.8, 0.6737, 0.8, 0.6737, 0.8, 0.6737, 0.8, 0.6737, 0.8, 0.6737, 0.8, 0.6737, 0.8, 0.6737, 0.8, 0.6737, 0.8, 0.6737, 0.8, 0.6737, 0.8, 0.6737, 0.8, 0.6737, 0.8, 0.6737, 0.8, 0.6737, 0.8, 0.6737, 0.8, 0.6737, 0.8, 0.6737, 0.8, 0.6737, 0.8, 0.6737, 0.8, 0.6737, 0.8, 0.6737, 0.8, 0.6737, 0.8, 0.6737, 0.8, 0.6737, 0.8, 0.6737, 0.8, 0.6737, 0.8, 0.6738, 0.8, 0.6737, 0.8, 0.6737, 0.8, 0.6738, 0.8, 0.6738, 0.8, 0.6737, 0.8, 0.6737, 0.8, 0.6738, 0.8, 0.6738, 0.8, 0.6737, 0.8, 0.6737, 0.8, 0.6738, 0.8, 0.6737, 0.8, 0.6738, 0.8, 0.6738, 0.8, 0.6738, 0.8, 0.6738, 0.8, 0.6738, 0.8, 0.6738, 0.8, 0.6738, 0.8, 0.6738, 0.8, 0.6738, 0.8, 0.6738, 0.8, 0.6737, 0.8, 0.6737, 0.8, 0.6737, 0.8, 0.6737, 0.8, 0.6737, 0.8, 0.6737, 0.8, 0.6737, 0.8, 0.6737, 0.8, 0.6737, 0.8, 0.6737, 0.8, 0.6737, 0.8, 0.6737, 0.8, 0.6737, 0.8, 0.6737, 0.8, 0.6737, 0.8, 0.6737, 0.8, 0.6737, 0.8, 0.6737, 0.8, 0.6737, 0.8, 0.6737, 0.8, 0.6737, 0.8, 0.6737, 0.8, 0.6737, 0.8, 0.6737, 0.8, 0.6737, 0.8, 0.6737, 0.8, 0.6737, 0.8, 0.6737, 0.8, 0.6737, 0.8, 0.6737, 0.8, 0.6737, 0.8, 0.6737, 0.8, 0.6737, 0.8, 0.6737, 0.8, 0.6737, 0.8, 0.6737, 0.8, 0.6737, 0.8, 0.6737, 0.8, 0.6737, 0.8, 0.6737, 0.8, 0.6737, 0.8, 0.6737, 0.8, 0.6737, 0.8, 0.6737, 0.8, 0.6737, 0.8, 0.6737, 0.8, 0.6737, 0.8, 0.6737, 0.8, 0.6737, 0.8, 0.6737, 0.8, 0.6737, 0.8, 0.6737, 0.8, 0.6737, 0.8, 0.6737, 0.8, 0.6737, 0.8, 0.6737, 0.8, 0.6737, 0.8, 0.6737, 0.8, 0.6737, 0.8, 0.6737, 0.8, 0.6737, 0.8, 0.6737, 0.8, 0.6737, 0.8, 0.6737, 0.8, 0.6737, 0.8, 0.6737, 0.8, 0.6737, 0.8, 0.6737, 0.8, 0.6737, 0.8, 0.6737, 0.8, 0.6737, 0.8, 0.6737, 0.8, 0.6737, 0.8, 0.6737, 0.8, 0.6737, 0.8, 0.6737, 0.8, 0.6737, 0.8, 0.6737, 0.8, 0.6737, 0.8, 0.6737, 0.8, 0.6737, 0.8, 0.6737, 0.8, 0.6737, 0.8, 0.6737, 0.8, 0.6737, 0.8, 0.6737, 0.8, 0.6737, 0.8, 0.6737, 0.8, 0.6737, 0.8, 0.6737, 0.8, 0.6737, 0.8, 0.6737, 0.8, 0.6737, 0.8, 0.6737, 0.8, 0.6737, 0.8, 0.6737, 0.8, 0.6737, 0.8, 0.6737, 0.8, 0.6737, 0.8, 0.6737, 0.8, 0.6737, 0.8, 0.6737, 0.8, 0.6737, 0.8, 0.6737, 0.8, 0.6737, 0.8, 0.6737, 0.8, 0.6737, 0.8, 0.6737, 0.8, 0.6737, 0.8, 0.6737, 0.8, 0.6737, 0.8, 0.6737, 0.8, 0.6737, 0.8, 0.6737, 0.8, 0.6737, 0.8, 0.6737, 0.8, 0.6737, 0.8, 0.6737, 0.8, 0.6737, 0.8, 0.6737, 0.8, 0.6737, 0.8, 0.6737, 0.8, 0.6737, 0.8, 0.6737, 0.8, 0.6737, 0.8, 0.6737, 0.8, 0.6737, 0.8, 0.6737, 0.8, 0.6737, 0.8, 0.6737, 0.8, 0.6737, 0.8, 0.6737, 0.8, 0.6737, 0.8, 0.6737, 0.8, 0.6737, 0.8, 0.6737, 0.8, 0.6737, 0.8, 0.6737, 0.8, 0.6737, 0.8, 0.6737, 0.8, 0.6737, 0.8, 0.6737, 0.8, 0.6737, 0.8, 0.6737, 0.8, 0.6737, 0.8, 0.6737, 0.8, 0.6737, 0.8, 0.6737, 0.8, 0.6737, 0.8, 0.6737, 0.8, 0.6737, 0.8, 0.6737, 0.8, 0.6737, 0.8, 0.6737, 0.8, 0.6737, 0.8, 0.6737, 0.8, 0.6737, 0.8, 0.6737, 0.8, 0.6737, 0.8, 0.6737, 0.8, 0.6737, 0.8, 0.6737, 0.8, 0.6737, 0.8, 0.6737, 0.8, 0.6737, 0.8, 0.6737, 0.8, 0.6737, 0.8, 0.6737, 0.8, 0.6737, 0.8, 0.6737, 0.8, 0.6737, 0.8, 0.6737, 0.8, 0.6737, 0.8, 0.6737, 0.8, 0.6737, 0.8, 0.6737, 0.8, 0.6737, 0.8, 0.6737, 0.8, 0.6737, 0.8, 0.6737, 0.8, 0.6737, 0.8, 0.6737, 0.8, 0.6737, 0.8, 0.6737, 0.8, 0.6737, 0.8, 0.6737, 0.8, 0.6737, 0.8, 0.6737, 0.8, 0.6737, 0.8, 0.6737, 0.8, 0.6737, 0.8, 0.6737, 0.8, 0.6737, 0.8292, 0.88, 0.8292, 0.88, 0.8292, 0.88, 0.8292, 0.88, 0.8292, 0.88, 0.8292, 0.88, 0.8292, 0.88, 0.8292, 0.88, 0.8292, 0.88, 0.8292, 0.88, 0.8292, 0.88, 0.8292, 0.88, 0.8292, 0.88, 0.8292, 0.88, 0.8292, 0.88, 0.8292, 0.88, 0.8292, 0.88, 0.8292, 0.88, 0.8292, 0.88, 0.8292, 0.88, 0.8292, 0.88, 0.8292, 0.88, 0.8292, 0.88, 0.8292, 0.88, 0.8292, 0.88, 0.8292, 0.88, 0.8292, 0.88, 0.8292, 0.88, 0.8292, 0.88, 0.8292, 0.88, 0.8292, 0.88, 0.8292, 0.88, 0.8292, 0.88, 0.8292, 0.88, 0.8292, 0.88, 0.8292, 0.88, 0.8292, 0.88, 0.8292, 0.88, 0.8292, 0.88, 0.8292, 0.88, 0.8292, 0.88, 0.8292, 0.88, 0.8292, 0.88, 0.8292, 0.88, 0.8292, 0.88, 0.8292, 0.88, 0.8292, 0.88, 0.8292, 0.88, 0.8, 0.6737, 0.8, 0.6737, 0.8, 0.6737, 0.8, 0.6737, 0.8, 0.6737, 0.8, 0.6737, 0.8, 0.6737, 0.8, 0.6737, 0.8, 0.6737, 0.8, 0.6737, 0.8, 0.6737, 0.8, 0.6737, 0.8, 0.6737, 0.8, 0.6737, 0.8, 0.6737, 0.8, 0.6737, 0.8, 0.6737, 0.8, 0.6737, 0.8, 0.6737, 0.8, 0.6737, 0.8, 0.6737, 0.8, 0.6737, 0.8, 0.6737, 0.8, 0.6737, 0.8, 0.6737, 0.8, 0.6737, 0.8, 0.6737, 0.8, 0.6737, 0.8, 0.6737, 0.8, 0.6737, 0.8, 0.6737, 0.8, 0.6737, 0.8, 0.6737, 0.8, 0.6737, 0.8, 0.6737, 0.8, 0.6737, 0.8, 0.6737, 0.8, 0.6737, 0.8, 0.6737, 0.8, 0.6737, 0.8, 0.6737, 0.8, 0.6737, 0.8, 0.6737, 0.8, 0.6737, 0.8, 0.6737, 0.8, 0.6737, 0.8, 0.6737, 0.8, 0.6737, 0.8, 0.6737, 0.8, 0.6737, 0.8, 0.6737, 0.8, 0.6737, 0.8, 0.6737, 0.8, 0.6737, 0.8, 0.6737, 0.8, 0.6737, 0.8, 0.6737, 0.8, 0.6737, 0.8, 0.6737, 0.8, 0.6737, 0.8, 0.6737, 0.8, 0.6737, 0.8, 0.6737, 0.8, 0.6737, 0.8, 0.6737, 0.8, 0.6737, 0.8, 0.6737, 0.8, 0.6737, 0.8, 0.6737, 0.8, 0.6737, 0.8, 0.6737, 0.8, 0.6737, 0.8, 0.6737, 0.8, 0.6737, 0.8, 0.6737, 0.8, 0.6737, 0.8, 0.6737, 0.8, 0.6737, 0.8, 0.6737, 0.8, 0.6737, 0.8, 0.6737, 0.8, 0.6737, 0.8, 0.6737, 0.8, 0.6737, 0.8, 0.6737, 0.8, 0.6737, 0.8, 0.6737, 0.8, 0.6737, 0.8, 0.6737, 0.8, 0.6737, 0.8, 0.6737, 0.8, 0.6737, 0.8, 0.6737, 0.8, 0.6737, 0.8, 0.6737, 0.8, 0.6737, 0.8, 0.6737, 0.8, 0.6737, 0.8, 0.6737, 0.8, 0.6737, 0.8, 0.6737, 0.8, 0.6737, 0.8, 0.6737, 0.8, 0.6737, 0.8, 0.6737, 0.8, 0.6737, 0.8, 0.6737, 0.8, 0.6737, 0.8, 0.6737, 0.8, 0.6737, 0.8, 0.6737, 0.8, 0.6737, 0.8, 0.6737, 0.8, 0.6737, 0.8, 0.6737, 0.8, 0.6737, 0.8, 0.6737, 0.8, 0.6737, 0.8, 0.6737, 0.8, 0.6737, 0.8, 0.6737, 0.8, 0.6737, 0.8, 0.6737, 0.8, 0.6737, 0.8, 0.6737, 0.8, 0.6737, 0.8, 0.6737, 0.8, 0.6737, 0.8, 0.6737, 0.8, 0.6737, 0.8, 0.6737, 0.8, 0.6737, 0.8, 0.6737, 0.8, 0.6737, 0.8, 0.6737, 0.8, 0.6737, 0.8, 0.6737, 0.8, 0.6737, 0.8, 0.6737, 0.8, 0.6737, 0.8, 0.6737, 0.8, 0.6737, 0.8, 0.6737, 0.8, 0.6737, 0.8, 0.6737, 0.8, 0.6737, 0.8, 0.6737, 0.8, 0.6737, 0.8, 0.6737, 0.8, 0.6737, 0.8, 0.6737, 0.8, 0.6737, 0.8, 0.6737, 0.8, 0.6737, 0.8, 0.6737, 0.8, 0.6737, 0.8, 0.6737, 0.8, 0.6737, 0.8, 0.6737, 0.8, 0.6737, 0.8, 0.6737, 0.8, 0.6737, 0.8, 0.6737, 0.8, 0.6737, 0.8, 0.6737, 0.8, 0.6737, 0.8, 0.6737, 0.8, 0.6737, 0.8, 0.6737, 0.8, 0.6737, 0.8, 0.6737, 0.8, 0.6737, 0.8, 0.6737, 0.8, 0.6737, 0.8, 0.6737, 0.8, 0.6737, 0.8, 0.6737, 0.8, 0.6737, 0.8, 0.6737, 0.8, 0.6737, 0.8, 0.6737, 0.8, 0.6737, 0.8, 0.6737, 0.8, 0.6737, 0.8, 0.6737, 0.8, 0.6737, 0.8, 0.6737, 0.8, 0.6737, 0.8, 0.6737, 0.8, 0.6737, 0.8, 0.6737, 0.8, 0.6737, 0.8, 0.6737, 0.8, 0.6737, 0.8, 0.6737, 0.8, 0.6737, 0.8, 0.6737, 0.8, 0.6737, 0.8, 0.6737, 0.8, 0.6737, 0.8, 0.6737, 0.8, 0.6737, 0.8, 0.6737, 0.8, 0.6737, 0.8, 0.6737, 0.8, 0.6737, 0.8, 0.6737, 0.8, 0.6737, 0.8, 0.6737, 0.8, 0.6737, 0.8, 0.6737, 0.8, 0.6737, 0.8, 0.6737, 0.8, 0.6737, 0.8, 0.6737, 0.8, 0.6737, 0.8, 0.6737, 0.8, 0.6737, 0.8, 0.6737, 0.8, 0.6737, 0.8, 0.6737])
me_cylinder.materials.append(mat_material)
me_cylinder.use_remesh_fix_poles = True
me_cylinder.use_remesh_preserve_attributes = False
me_cylinder.use_mirror_vertex_groups = False
me_cylinder.update()

# ---- objects
ob_cube = bpy.data.objects.new('Cube', me_cube)
ob_cylinder = bpy.data.objects.new('Cylinder', me_cylinder)

# ---- transforms, parenting, visibility, modifiers, constraints
ob_cube.location = (0.0, 0.0, 0.0)
ob_cube.lock_rotations_4d = False
ob_cube.empty_display_type = 'ARROWS'
ob_cube.lineart.crease_threshold = 0.0
ob_cylinder.location = (0.0, 0.0, 0.0)
ob_cylinder.lineart.crease_threshold = 0.0

# ---- collection membership
col_collection.objects.link(ob_cube)
col_collection.objects.link(ob_cylinder)

# ---- scene / render settings (as saved in the file)
scene.frame_start = 1; scene.frame_end = 250; scene.frame_set(1)
scene.render.engine = 'BLENDER_EEVEE_NEXT'
scene.cycles.use_denoising = False
scene.cycles.samples = 128
scene.cycles.sampling_pattern = 'TABULATED_SOBOL'
scene.cycles.use_adaptive_sampling = False
scene.cycles.use_light_tree = False
scene.view_settings.view_transform = 'Filmic'
bpy.context.view_layer.update()

# ---- added for rendering (the .blend has no active camera and no usable light): camera, sun
cam_auto = bpy.data.cameras.new('AutoCamera')
cam_auto.lens = 50.0
cam_auto.sensor_width = 36.0
cam_auto.clip_end = 1000.0
ob_auto_camera = bpy.data.objects.new('AutoCamera', cam_auto)
scene.collection.objects.link(ob_auto_camera)
ob_auto_camera.location = (2.65682, -3.83257, 2.12546)
ob_auto_camera.rotation_euler = (1.09748, -7.21219e-08, 0.694738)
scene.camera = ob_auto_camera
light_auto_sun = bpy.data.lights.new('AutoSun', 'SUN')
light_auto_sun.energy = 3.0
light_auto_sun.angle = 0.0523599
ob_auto_sun = bpy.data.objects.new('AutoSun', light_auto_sun)
scene.collection.objects.link(ob_auto_sun)
ob_auto_sun.rotation_euler = (0.872665, 0.174533, 0.523599)
bpy.context.view_layer.update()
